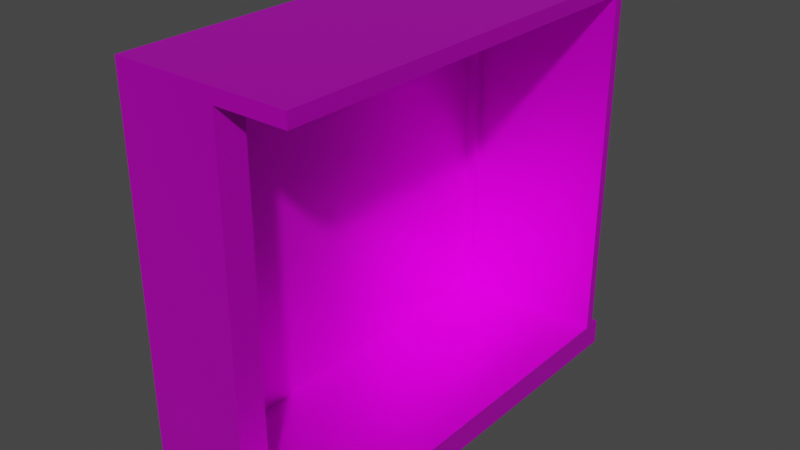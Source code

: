 # Source: elevador.blend  (saved by Blender 2.93.21; exported with 4.5.12 LTS)
import bpy
from mathutils import Matrix  # noqa: F401  (used for matrix-valued properties, if any)

bpy.ops.wm.read_factory_settings(use_empty=True)
scene = bpy.context.scene
scene.name = 'Scene'

# ---- collections
col_collection = bpy.data.collections.new('Collection'); scene.collection.children.link(col_collection)

# ---- images (referenced by path relative to the original .blend; pixels are not part of the script)
import os
ASSET_DIR = os.environ.get("B2B_ASSET_DIR", "")  # directory of the original .blend (textures are referenced by path, not embedded)
HERE = os.path.dirname(os.path.abspath(__file__))  # packed textures are extracted next to this script under _unpacked/

def load_image(name, relpath, width, height, colorspace="sRGB"):
    """Load a texture the original file referenced (path relative to the .blend, or extracted next to this script)."""
    p = next((c for c in (os.path.join(HERE, relpath), os.path.join(ASSET_DIR, relpath)) if relpath and os.path.exists(c)), "")
    if p:
        img = bpy.data.images.load(p, check_existing=True)
        img.name = name
    else:  # same state as the original file: an image datablock whose file is absent (Cycles renders it pink)
        img = bpy.data.images.new(name, width, height)
        img.source = "FILE"
        img.filepath = "//" + (relpath or name)
    img.colorspace_settings.name = colorspace
    return img
img_elecador_textura = load_image('elecador_textura', 'elecador_textura.png', 1024, 1024, 'sRGB')

# ---- materials (node trees are filled in below, after node groups)
mat_material = bpy.data.materials.new('Material')
mat_material.alpha_threshold = 0.0
mat_material.use_transparent_shadow = False
mat_material.line_color = (0.0, 0.0, 0.0, 1.0)

# ---- material node trees
mat_material.use_nodes = True; mat_material.node_tree.nodes.clear()
_N = mat_material.node_tree.nodes; _L = mat_material.node_tree.links
n0 = _N.new('ShaderNodeBsdfPrincipled'); n0.name = 'Principled BSDF'; n0.location = (-96, 271)
n0.distribution = 'GGX'
n0.subsurface_method = 'BURLEY'
n0.inputs[1].default_value = 0.6364
n0.inputs[2].default_value = 0.4
n0.inputs[3].default_value = 1.45
n0.inputs[13].default_value = 0.5591
n0.inputs[27].default_value = (0.0, 0.0, 0.0, 1.0)
n0.inputs[28].default_value = 1.0
n1 = _N.new('ShaderNodeOutputMaterial'); n1.name = 'Material Output'; n1.location = (383, 301)
n2 = _N.new('ShaderNodeTexImage'); n2.name = 'Imagen'; n2.location = (-438, 193)
n2.image = img_elecador_textura
_L.new(n0.outputs[0], n1.inputs[0])
_L.new(n2.outputs[0], n0.inputs[0])
n1.is_active_output = True

# ---- world
world_world = bpy.data.worlds.new('World'); scene.world = world_world
world_world.use_nodes = True; world_world.node_tree.nodes.clear()
_N = world_world.node_tree.nodes; _L = world_world.node_tree.links
n0 = _N.new('ShaderNodeOutputWorld'); n0.name = 'World Output'; n0.location = (300, 300)
n1 = _N.new('ShaderNodeBackground'); n1.name = 'Background'; n1.location = (10, 300)
n1.inputs[0].default_value = (0.05088, 0.05088, 0.05088, 1.0)
_L.new(n1.outputs[0], n0.inputs[0])
n0.is_active_output = True
world_world.color = (0.05088, 0.05088, 0.05088)
world_world.use_sun_shadow = False
world_world.sun_shadow_jitter_overblur = 0.0

# ---- meshes
me_cube = bpy.data.meshes.new('Cube')
me_cube.from_pydata([(0.0, 4.308, -0.483), (-2.843, 4.308, -0.483), (0.0, -4.308, -0.483), (-2.843, -4.308, -0.483), (0.0, -4.308, -1.0), (-3.474, 4.308, -1.0), (0.0, 4.308, -1.0), (-3.474, -4.308, -1.0), (-2.843, 4.308, -1.0), (-3.474, -4.308, -0.483), (-2.843, -4.308, -1.0), (-3.474, 4.308, -0.483), (-3.474, 3.731, -1.0), (-3.474, -3.731, -1.0), (-2.843, 3.731, -1.0), (-2.843, -3.731, -1.0), (0.0, 3.731, -1.0), (0.0, -3.731, -1.0), (0.0, -3.731, -0.483), (0.0, 3.731, -0.483), (-2.843, -3.731, -0.483), (-2.843, 3.731, -0.483), (-3.474, -3.731, -0.483), (-3.474, 3.731, -0.483), (0.0, 3.731, 6.477), (0.0, 4.308, 6.477), (-2.843, 3.731, 6.477), (-2.843, 4.308, 6.477), (-3.474, 4.308, 6.477), (0.0, -4.308, 6.477), (-2.843, -4.308, 6.477), (-3.474, 3.731, 6.477), (-3.474, -4.308, 6.477), (0.0, -3.731, 6.477), (-2.843, -3.731, 6.477), (-3.474, -3.731, 6.477), (0.0, 3.731, 6.752), (0.0, 4.308, 6.752), (-2.843, 3.731, 6.752), (-2.843, 4.308, 6.752), (-3.474, 4.308, 6.752), (0.0, -4.308, 6.752), (-2.843, -4.308, 6.752), (-3.474, 3.731, 6.752), (-3.474, -4.308, 6.752), (0.0, -3.731, 6.752), (-2.843, -3.731, 6.752), (-3.474, -3.731, 6.752), (-1.421, 4.308, -0.483), (-1.421, -4.308, -1.0), (-1.421, 4.308, -1.0), (-1.421, -4.308, -0.483), (-1.421, 3.731, -1.0), (-1.421, -3.731, -1.0), (-1.421, 4.308, 6.477), (-1.421, -4.308, 6.477), (-1.421, 4.308, 6.752), (-1.421, -4.308, 6.752), (-1.421, 3.731, 6.752), (-1.421, -3.731, 6.752), (-1.421, 3.731, -0.483), (-1.421, -3.731, -0.483), (-1.421, 3.731, 6.477), (-1.421, -3.731, 6.477), (-2.358, -3.731, 2.381), (-2.358, -3.731, 3.613), (-1.905, -3.731, 2.381), (-1.905, -3.731, 3.613), (-2.358, -3.604, 2.381), (-2.358, -3.604, 3.613), (-1.905, -3.604, 2.381), (-1.905, -3.604, 3.613), (-3.264, -3.731, -0.483), (-3.053, -3.731, -0.483), (-3.053, -3.731, 6.477), (-3.264, 3.731, 6.477), (-3.053, 3.731, 6.477), (-3.264, 3.731, -0.483), (-3.053, 3.731, -0.483), (-3.264, -3.731, 6.477), (-3.474, 3.923, -0.483), (-3.474, 4.116, -0.483), (-3.474, 4.116, -1.0), (-3.474, 3.923, -1.0), (-2.843, 4.116, -1.0), (-2.843, 3.923, -1.0), (0.0, 4.116, -1.0), (0.0, 3.923, -1.0), (-1.421, 4.116, -0.483), (-1.421, 3.923, -0.483), (-3.474, 3.923, 6.477), (-3.474, 4.116, 6.477), (-2.843, 4.116, -0.483), (-2.843, 3.923, -0.483), (0.0, 3.923, 6.752), (0.0, 4.116, 6.752), (-2.843, 3.923, 6.752), (-2.843, 4.116, 6.752), (-3.474, 3.923, 6.752), (-3.474, 4.116, 6.752), (-1.421, 3.923, 6.752), (-1.421, 4.116, 6.752), (-1.421, 4.116, 6.477), (-1.421, 3.923, 6.477), (-1.421, 4.116, -1.0), (-1.421, 3.923, -1.0), (-2.843, 3.923, 6.477), (-2.843, 4.116, 6.477), (0.0, 3.923, -0.483), (0.0, 4.116, -0.483), (0.0, 3.923, 6.477), (0.0, 4.116, 6.477)], [], [(53, 17, 4, 49), (20, 34, 65, 64), (7, 9, 22, 13), (13, 15, 10, 7), (50, 48, 0, 6), (1, 11, 28, 27), (49, 51, 3, 10), (5, 11, 1, 8), (82, 81, 11, 5), (10, 3, 9, 7), (13, 22, 23, 12), (80, 23, 31, 90), (103, 62, 26, 106), (83, 85, 14, 12), (12, 14, 15, 13), (21, 26, 76, 78), (60, 61, 18, 19), (105, 87, 16, 52), (52, 16, 17, 53), (35, 32, 44, 47), (27, 28, 40, 39), (32, 30, 42, 44), (109, 108, 87, 86), (9, 3, 30, 32), (22, 9, 32, 35), (110, 24, 62, 103), (61, 63, 55, 51), (59, 57, 41, 45), (47, 44, 42, 46), (98, 43, 38, 96), (43, 47, 46, 38), (100, 58, 36, 94), (55, 29, 41, 57), (31, 35, 47, 43), (63, 62, 24, 33), (90, 31, 43, 98), (54, 27, 39, 56), (59, 45, 36, 58), (46, 59, 58, 38), (25, 54, 56, 37), (30, 55, 57, 42), (96, 38, 58, 100), (46, 42, 57, 59), (3, 51, 55, 30), (92, 1, 27, 107), (14, 52, 53, 15), (85, 105, 52, 14), (4, 2, 51, 49), (8, 1, 48, 50), (15, 53, 49, 10), (34, 26, 62, 63), (21, 20, 61, 60), (108, 89, 60, 19), (61, 51, 2, 18), (63, 33, 29, 55), (65, 67, 71, 69), (34, 63, 67, 65), (61, 20, 64, 66), (63, 61, 66, 67), (70, 68, 69, 71), (64, 65, 69, 68), (67, 66, 70, 71), (66, 64, 68, 70), (41, 29, 33, 45), (33, 24, 36, 45), (88, 48, 1, 92), (94, 36, 24, 110), (108, 19, 16, 87), (16, 19, 18, 17), (2, 4, 17, 18), (35, 79, 72, 22), (75, 79, 35, 31), (74, 34, 20, 73), (77, 23, 22, 72), (0, 109, 86, 6), (21, 78, 73, 20), (77, 75, 31, 23), (78, 76, 74, 73), (26, 34, 74, 76), (77, 72, 79, 75), (37, 95, 111, 25), (95, 94, 110, 111), (60, 89, 93, 21), (110, 103, 89, 108), (0, 48, 88, 109), (103, 106, 93, 89), (8, 50, 104, 84), (84, 104, 105, 85), (21, 93, 106, 26), (111, 109, 88, 102), (39, 97, 101, 56), (97, 96, 100, 101), (28, 91, 99, 40), (91, 90, 98, 99), (56, 101, 95, 37), (101, 100, 94, 95), (40, 99, 97, 39), (99, 98, 96, 97), (25, 111, 102, 54), (110, 108, 109, 111), (50, 6, 86, 104), (104, 86, 87, 105), (5, 8, 84, 82), (82, 84, 85, 83), (54, 102, 107, 27), (102, 88, 92, 107), (11, 81, 91, 28), (81, 80, 90, 91), (12, 23, 80, 83), (83, 80, 81, 82)])
_uv = me_cube.uv_layers.new(name='UVMap')
_uv.uv.foreach_set('vector', [0.7257, 0.3255, 0.7824, 0.3255, 0.7824, 0.3485, 0.7257, 0.3485, 0.9353, 0.359, 0.9353, 0.6363, 0.9161, 0.5222, 0.9161, 0.4731, 0.3141, 0.3485, 0.2935, 0.3485, 0.2935, 0.3255, 0.3141, 0.3255, 0.644, 0.3255, 0.6691, 0.3255, 0.6691, 0.3485, 0.644, 0.3485, 0.8495, 0.005277, 0.8495, 0.02587, 0.7929, 0.02587, 0.7929, 0.005277, 0.9061, 0.02587, 0.9313, 0.02587, 0.9313, 0.3031, 0.9061, 0.3031, 0.8116, 0.359, 0.8116, 0.3796, 0.7549, 0.3796, 0.7549, 0.359, 0.9313, 0.005277, 0.9313, 0.02587, 0.9061, 0.02587, 0.9061, 0.005277, 0.3141, 0.01294, 0.2935, 0.01294, 0.2935, 0.005277, 0.3141, 0.005277, 0.7549, 0.359, 0.7549, 0.3796, 0.7298, 0.3796, 0.7298, 0.359, 0.3141, 0.3255, 0.2935, 0.3255, 0.2935, 0.02825, 0.3141, 0.02825, 0.2935, 0.0206, 0.2935, 0.02825, 0.01625, 0.02825, 0.01625, 0.0206, 0.1941, 0.9947, 0.1941, 0.9871, 0.2507, 0.9871, 0.2507, 0.9947, 0.644, 0.0206, 0.6691, 0.0206, 0.6691, 0.02825, 0.644, 0.02825, 0.644, 0.02825, 0.6691, 0.02825, 0.6691, 0.3255, 0.644, 0.3255, 0.5445, 0.6668, 0.5445, 0.9441, 0.5361, 0.9441, 0.5361, 0.6668, 0.06189, 0.6745, 0.06189, 0.9717, 0.005277, 0.9717, 0.005277, 0.6745, 0.7257, 0.0206, 0.7824, 0.0206, 0.7824, 0.02825, 0.7257, 0.02825, 0.7257, 0.02825, 0.7824, 0.02825, 0.7824, 0.3255, 0.7257, 0.3255, 0.01625, 0.3255, 0.01625, 0.3485, 0.005277, 0.3485, 0.005277, 0.3255, 0.9061, 0.3031, 0.9313, 0.3031, 0.9313, 0.3141, 0.9061, 0.3141, 0.7298, 0.6569, 0.7549, 0.6569, 0.7549, 0.6678, 0.7298, 0.6678, 0.6128, 0.3408, 0.6128, 0.3332, 0.6334, 0.3332, 0.6334, 0.3408, 0.7298, 0.3796, 0.7549, 0.3796, 0.7549, 0.6569, 0.7298, 0.6569, 0.2935, 0.3255, 0.2935, 0.3485, 0.01625, 0.3485, 0.01625, 0.3255, 0.1374, 0.9947, 0.1374, 0.9871, 0.1941, 0.9871, 0.1941, 0.9947, 0.9017, 0.6468, 0.9017, 0.924, 0.8787, 0.924, 0.8787, 0.6468, 0.6375, 0.6793, 0.6375, 0.7022, 0.5808, 0.7022, 0.5808, 0.6793, 0.7192, 0.6793, 0.7192, 0.7022, 0.6941, 0.7022, 0.6941, 0.6793, 0.7192, 0.3744, 0.7192, 0.382, 0.6941, 0.382, 0.6941, 0.3744, 0.7192, 0.382, 0.7192, 0.6793, 0.6941, 0.6793, 0.6941, 0.382, 0.6375, 0.3744, 0.6375, 0.382, 0.5808, 0.382, 0.5808, 0.3744, 0.8116, 0.6569, 0.8682, 0.6569, 0.8682, 0.6678, 0.8116, 0.6678, 0.01625, 0.02825, 0.01625, 0.3255, 0.005277, 0.3255, 0.005277, 0.02825, 0.1941, 0.6898, 0.1941, 0.9871, 0.1374, 0.9871, 0.1374, 0.6898, 0.01625, 0.0206, 0.01625, 0.02825, 0.005277, 0.02825, 0.005277, 0.0206, 0.8495, 0.3031, 0.9061, 0.3031, 0.9061, 0.3141, 0.8495, 0.3141, 0.6375, 0.6793, 0.5808, 0.6793, 0.5808, 0.382, 0.6375, 0.382, 0.6941, 0.6793, 0.6375, 0.6793, 0.6375, 0.382, 0.6941, 0.382, 0.7929, 0.3031, 0.8495, 0.3031, 0.8495, 0.3141, 0.7929, 0.3141, 0.7549, 0.6569, 0.8116, 0.6569, 0.8116, 0.6678, 0.7549, 0.6678, 0.6941, 0.3744, 0.6941, 0.382, 0.6375, 0.382, 0.6375, 0.3744, 0.6941, 0.6793, 0.6941, 0.7022, 0.6375, 0.7022, 0.6375, 0.6793, 0.7549, 0.3796, 0.8116, 0.3796, 0.8116, 0.6569, 0.7549, 0.6569, 0.7298, 0.6784, 0.7374, 0.6784, 0.7374, 0.9556, 0.7298, 0.9556, 0.6691, 0.02825, 0.7257, 0.02825, 0.7257, 0.3255, 0.6691, 0.3255, 0.6691, 0.0206, 0.7257, 0.0206, 0.7257, 0.02825, 0.6691, 0.02825, 0.8682, 0.359, 0.8682, 0.3796, 0.8116, 0.3796, 0.8116, 0.359, 0.9061, 0.005277, 0.9061, 0.02587, 0.8495, 0.02587, 0.8495, 0.005277, 0.6691, 0.3255, 0.7257, 0.3255, 0.7257, 0.3485, 0.6691, 0.3485, 0.2507, 0.6898, 0.2507, 0.9871, 0.1941, 0.9871, 0.1941, 0.6898, 0.1185, 0.6745, 0.1185, 0.9717, 0.06189, 0.9717, 0.06189, 0.6745, 0.005277, 0.6668, 0.06189, 0.6668, 0.06189, 0.6745, 0.005277, 0.6745, 0.06189, 0.9717, 0.06189, 0.9947, 0.005277, 0.9947, 0.005277, 0.9717, 0.1941, 0.6898, 0.1374, 0.6898, 0.1374, 0.6668, 0.1941, 0.6668, 0.6407, 0.7308, 0.6407, 0.7128, 0.6457, 0.7128, 0.6457, 0.7308, 0.9353, 0.6363, 0.8787, 0.6363, 0.898, 0.5222, 0.9161, 0.5222, 0.8787, 0.359, 0.9353, 0.359, 0.9161, 0.4731, 0.898, 0.4731, 0.8787, 0.6363, 0.8787, 0.359, 0.898, 0.4731, 0.898, 0.5222, 0.5808, 0.7128, 0.5989, 0.7128, 0.5989, 0.7618, 0.5808, 0.7618, 0.6301, 0.7128, 0.6301, 0.7618, 0.625, 0.7618, 0.625, 0.7128, 0.6094, 0.7618, 0.6094, 0.7128, 0.6145, 0.7128, 0.6145, 0.7618, 0.6563, 0.7308, 0.6563, 0.7128, 0.6613, 0.7128, 0.6613, 0.7308, 0.3246, 0.005277, 0.3356, 0.005277, 0.3356, 0.02825, 0.3246, 0.02825, 0.3356, 0.02825, 0.3356, 0.3255, 0.3246, 0.3255, 0.3246, 0.02825, 0.7662, 0.735, 0.7739, 0.735, 0.7739, 0.7916, 0.7662, 0.7916, 0.3246, 0.3332, 0.3246, 0.3255, 0.3356, 0.3255, 0.3356, 0.3332, 0.6128, 0.3332, 0.6128, 0.3255, 0.6334, 0.3255, 0.6334, 0.3332, 0.6334, 0.3255, 0.6128, 0.3255, 0.6128, 0.02825, 0.6334, 0.02825, 0.6128, 0.005277, 0.6334, 0.005277, 0.6334, 0.02825, 0.6128, 0.02825, 0.5256, 0.9441, 0.5172, 0.9441, 0.5172, 0.6668, 0.5256, 0.6668, 0.9206, 0.6468, 0.9206, 0.9441, 0.9123, 0.9441, 0.9123, 0.6468, 0.9437, 0.6363, 0.9353, 0.6363, 0.9353, 0.359, 0.9437, 0.359, 0.9312, 0.6468, 0.9396, 0.6468, 0.9396, 0.9441, 0.9312, 0.9441, 0.6128, 0.3485, 0.6128, 0.3408, 0.6334, 0.3408, 0.6334, 0.3485, 0.1185, 0.6745, 0.1269, 0.6745, 0.1269, 0.9717, 0.1185, 0.9717, 0.5634, 0.6668, 0.5634, 0.9441, 0.5551, 0.9441, 0.5551, 0.6668, 0.2931, 0.359, 0.5703, 0.359, 0.5703, 0.6563, 0.2931, 0.6563, 0.2507, 0.9871, 0.2507, 0.6898, 0.2591, 0.6898, 0.2591, 0.9871, 0.005277, 0.6563, 0.005277, 0.359, 0.2825, 0.359, 0.2825, 0.6563, 0.3246, 0.3485, 0.3246, 0.3408, 0.3356, 0.3408, 0.3356, 0.3485, 0.3246, 0.3408, 0.3246, 0.3332, 0.3356, 0.3332, 0.3356, 0.3408, 0.06189, 0.6745, 0.06189, 0.6668, 0.1185, 0.6668, 0.1185, 0.6745, 0.5066, 0.9441, 0.45, 0.9441, 0.45, 0.6668, 0.5066, 0.6668, 0.7739, 0.6784, 0.7739, 0.735, 0.7662, 0.735, 0.7662, 0.6784, 0.45, 0.9441, 0.3934, 0.9441, 0.3934, 0.6668, 0.45, 0.6668, 0.6691, 0.005277, 0.7257, 0.005277, 0.7257, 0.01294, 0.6691, 0.01294, 0.6691, 0.01294, 0.7257, 0.01294, 0.7257, 0.0206, 0.6691, 0.0206, 0.9419, 0.005277, 0.9495, 0.005277, 0.9495, 0.2825, 0.9419, 0.2825, 0.2696, 0.9441, 0.2696, 0.6668, 0.3262, 0.6668, 0.3262, 0.9441, 0.6941, 0.359, 0.6941, 0.3667, 0.6375, 0.3667, 0.6375, 0.359, 0.6941, 0.3667, 0.6941, 0.3744, 0.6375, 0.3744, 0.6375, 0.3667, 0.01625, 0.005277, 0.01625, 0.01294, 0.005277, 0.01294, 0.005277, 0.005277, 0.01625, 0.01294, 0.01625, 0.0206, 0.005277, 0.0206, 0.005277, 0.01294, 0.6375, 0.359, 0.6375, 0.3667, 0.5808, 0.3667, 0.5808, 0.359, 0.6375, 0.3667, 0.6375, 0.3744, 0.5808, 0.3744, 0.5808, 0.3667, 0.7192, 0.359, 0.7192, 0.3667, 0.6941, 0.3667, 0.6941, 0.359, 0.7192, 0.3667, 0.7192, 0.3744, 0.6941, 0.3744, 0.6941, 0.3667, 0.7557, 0.7916, 0.748, 0.7916, 0.748, 0.735, 0.7557, 0.735, 0.3356, 0.3332, 0.6128, 0.3332, 0.6128, 0.3408, 0.3356, 0.3408, 0.7257, 0.005277, 0.7824, 0.005277, 0.7824, 0.01294, 0.7257, 0.01294, 0.7257, 0.01294, 0.7824, 0.01294, 0.7824, 0.0206, 0.7257, 0.0206, 0.644, 0.005277, 0.6691, 0.005277, 0.6691, 0.01294, 0.644, 0.01294, 0.644, 0.01294, 0.6691, 0.01294, 0.6691, 0.0206, 0.644, 0.0206, 0.7557, 0.735, 0.748, 0.735, 0.748, 0.6784, 0.7557, 0.6784, 0.3262, 0.9441, 0.3262, 0.6668, 0.3828, 0.6668, 0.3828, 0.9441, 0.2935, 0.005277, 0.2935, 0.01294, 0.01625, 0.01294, 0.01625, 0.005277, 0.2935, 0.01294, 0.2935, 0.0206, 0.01625, 0.0206, 0.01625, 0.01294, 0.3141, 0.02825, 0.2935, 0.02825, 0.2935, 0.0206, 0.3141, 0.0206, 0.3141, 0.0206, 0.2935, 0.0206, 0.2935, 0.01294, 0.3141, 0.01294])
me_cube.materials.append(mat_material)
me_cube.use_remesh_preserve_volume = False
me_cube.use_remesh_preserve_attributes = False
me_cube.use_mirror_vertex_groups = False
me_cube.update()

# ---- objects
ob_cube = bpy.data.objects.new('Cube', me_cube)

# ---- transforms, parenting, visibility, modifiers, constraints
ob_cube.location = (0.0, 0.0, -0.5048)
ob_cube.lock_rotations_4d = False
ob_cube.empty_display_type = 'ARROWS'
ob_cube.lineart.crease_threshold = 0.0

# ---- collection membership
col_collection.objects.link(ob_cube)

# ---- scene / render settings (as saved in the file)
scene.frame_start = 1; scene.frame_end = 250; scene.frame_set(1)
scene.render.engine = 'BLENDER_EEVEE_NEXT'
scene.cycles.use_denoising = False
scene.cycles.samples = 128
scene.cycles.sampling_pattern = 'TABULATED_SOBOL'
scene.cycles.use_adaptive_sampling = False
scene.cycles.use_light_tree = False
scene.view_settings.view_transform = 'Filmic'
bpy.context.view_layer.update()

# ---- added for rendering (the .blend has no active camera and no usable light): camera, sun
cam_auto = bpy.data.cameras.new('AutoCamera')
cam_auto.lens = 50.0
cam_auto.sensor_width = 36.0
cam_auto.clip_end = 1000.0
ob_auto_camera = bpy.data.objects.new('AutoCamera', cam_auto)
scene.collection.objects.link(ob_auto_camera)
ob_auto_camera.location = (9.45763, -13.4336, 11.3269)
ob_auto_camera.rotation_euler = (1.09748, -7.21219e-08, 0.694738)
scene.camera = ob_auto_camera
light_auto_sun = bpy.data.lights.new('AutoSun', 'SUN')
light_auto_sun.energy = 3.0
light_auto_sun.angle = 0.0523599
ob_auto_sun = bpy.data.objects.new('AutoSun', light_auto_sun)
scene.collection.objects.link(ob_auto_sun)
ob_auto_sun.rotation_euler = (0.872665, 0.174533, 0.523599)
bpy.context.view_layer.update()
